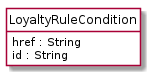

The diagram above was rendered by PlantUML. Its source (embedded in the PNG):
@startuml
hide circle
hide methods
hide stereotype
show <<Enumeration>> stereotype
skinparam class {
   BackgroundColor<<Enumeration>> #E6F5F7
   BackgroundColor<<Ref>> #FFFFE0
   BackgroundColor<<Pivot>> #FFFFFFF
   BackgroundColor<<SimpleType>> #E2F0DA
   BackgroundColor #FCF2E3
}

class LoyaltyRuleCondition <<Pivot>> {
    href : String
    id : String
}


@enduml